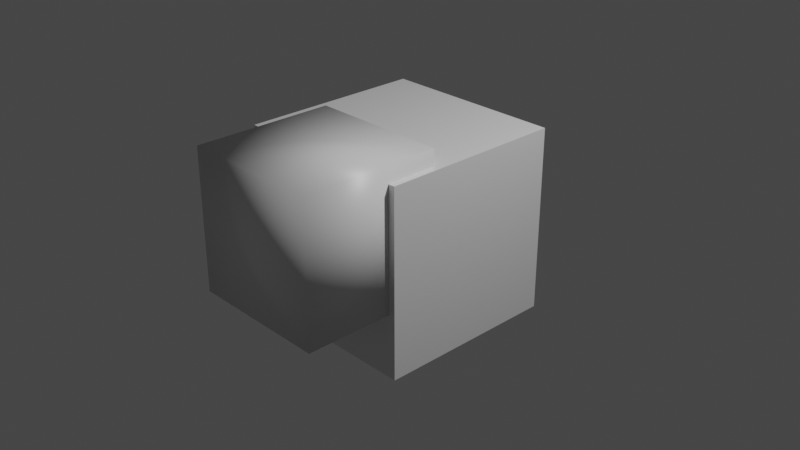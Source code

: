# Source: simple_house.blend  (saved by Blender 3.0.42; exported with 4.5.12 LTS)
import bpy
from mathutils import Matrix  # noqa: F401  (used for matrix-valued properties, if any)

bpy.ops.wm.read_factory_settings(use_empty=True)
scene = bpy.context.scene
scene.name = 'Scene'

# ---- collections
col_collection = bpy.data.collections.new('Collection'); scene.collection.children.link(col_collection)

# ---- materials (node trees are filled in below, after node groups)
mat_material = bpy.data.materials.new('Material')
mat_material.alpha_threshold = 0.0
mat_material.use_transparent_shadow = False
mat_material.line_color = (0.0, 0.0, 0.0, 1.0)

# ---- material node trees
mat_material.use_nodes = True; mat_material.node_tree.nodes.clear()
_N = mat_material.node_tree.nodes; _L = mat_material.node_tree.links
n0 = _N.new('ShaderNodeOutputMaterial'); n0.name = 'Material Output'; n0.location = (300, 300)
n1 = _N.new('ShaderNodeBsdfPrincipled'); n1.name = 'Principled BSDF'; n1.location = (10, 300)
n1.distribution = 'GGX'
n1.subsurface_method = 'RANDOM_WALK_SKIN'
n1.inputs[2].default_value = 0.4
n1.inputs[3].default_value = 1.45
n1.inputs[27].default_value = (0.0, 0.0, 0.0, 1.0)
n1.inputs[28].default_value = 1.0
_L.new(n1.outputs[0], n0.inputs[0])
n0.is_active_output = True

# ---- world
world_world = bpy.data.worlds.new('World'); scene.world = world_world
world_world.use_nodes = True; world_world.node_tree.nodes.clear()
_N = world_world.node_tree.nodes; _L = world_world.node_tree.links
n0 = _N.new('ShaderNodeOutputWorld'); n0.name = 'World Output'; n0.location = (300, 300)
n1 = _N.new('ShaderNodeBackground'); n1.name = 'Background'; n1.location = (10, 300)
n1.inputs[0].default_value = (0.05088, 0.05088, 0.05088, 1.0)
_L.new(n1.outputs[0], n0.inputs[0])
n0.is_active_output = True
world_world.color = (0.05088, 0.05088, 0.05088)
world_world.use_sun_shadow = False
world_world.sun_shadow_jitter_overblur = 0.0

# ---- cameras
cam_camera = bpy.data.cameras.new('Camera')
cam_camera.clip_end = 100.0
cam_camera.ortho_scale = 7.314

# ---- lights
light_light = bpy.data.lights.new('Light', 'POINT')
light_light.transmission_factor = 0.0
light_light.energy = 1000.0
light_light.shadow_soft_size = 0.1
light_light.shadow_maximum_resolution = 0.006
light_light.use_absolute_resolution = True

# ---- meshes
me_cube = bpy.data.meshes.new('Cube')
me_cube.from_pydata([(1.0, 1.0, 1.0), (1.0, 1.0, -1.0), (1.0, -1.0, 1.0), (1.0, -1.0, -1.0), (-1.0, 1.0, 1.0), (-1.0, 1.0, -1.0), (-1.0, -1.0, 1.0), (-1.0, -1.0, -1.0)], [], [(0, 4, 6, 2), (3, 2, 6, 7), (7, 6, 4, 5), (5, 1, 3, 7), (1, 0, 2, 3), (5, 4, 0, 1)])
_uv = me_cube.uv_layers.new(name='UVMap')
_uv.uv.foreach_set('vector', [0.625, 0.5, 0.875, 0.5, 0.875, 0.75, 0.625, 0.75, 0.375, 0.75, 0.625, 0.75, 0.625, 1.0, 0.375, 1.0, 0.375, 0.0, 0.625, 0.0, 0.625, 0.25, 0.375, 0.25, 0.125, 0.5, 0.375, 0.5, 0.375, 0.75, 0.125, 0.75, 0.375, 0.5, 0.625, 0.5, 0.625, 0.75, 0.375, 0.75, 0.375, 0.25, 0.625, 0.25, 0.625, 0.5, 0.375, 0.5])
me_cube.materials.append(mat_material)
me_cube.use_remesh_preserve_volume = False
me_cube.use_remesh_preserve_attributes = False
me_cube.use_mirror_vertex_groups = False
me_cube.update()
me_cube_001 = bpy.data.meshes.new('Cube.001')
me_cube_001.from_pydata([(1.0, 1.0, 1.0), (1.0, 1.0, -1.0), (1.0, -1.0, 1.0), (1.0, -1.0, -1.0), (-1.0, 1.0, 1.0), (-1.0, 1.0, -1.0), (-1.0, -1.0, 1.0), (-1.0, -1.0, -1.0)], [], [(0, 4, 6, 2), (3, 2, 6, 7), (7, 6, 4, 5), (5, 1, 3, 7), (1, 0, 2, 3), (5, 4, 0, 1)])
me_cube_001.polygons.foreach_set('use_smooth', [True] * 6)
_uv = me_cube_001.uv_layers.new(name='UVMap')
_uv.uv.foreach_set('vector', [0.625, 0.5, 0.875, 0.5, 0.875, 0.75, 0.625, 0.75, 0.375, 0.75, 0.625, 0.75, 0.625, 1.0, 0.375, 1.0, 0.375, 0.0, 0.625, 0.0, 0.625, 0.25, 0.375, 0.25, 0.125, 0.5, 0.375, 0.5, 0.375, 0.75, 0.125, 0.75, 0.375, 0.5, 0.625, 0.5, 0.625, 0.75, 0.375, 0.75, 0.375, 0.25, 0.625, 0.25, 0.625, 0.5, 0.375, 0.5])
me_cube_001.materials.append(mat_material)
me_cube_001.use_remesh_preserve_volume = False
me_cube_001.use_remesh_preserve_attributes = False
me_cube_001.use_mirror_vertex_groups = False
me_cube_001.update()

# ---- objects
ob_cube = bpy.data.objects.new('Cube', me_cube)
ob_light = bpy.data.objects.new('Light', light_light)
ob_camera = bpy.data.objects.new('Camera', cam_camera)
ob_cube_001 = bpy.data.objects.new('Cube.001', me_cube_001)

# ---- transforms, parenting, visibility, modifiers, constraints
ob_cube.location = (0.0, 0.0, 0.0)
ob_cube.lock_rotations_4d = False
ob_cube.empty_display_type = 'ARROWS'
ob_cube.lineart.crease_threshold = 0.0
_m = ob_cube.modifiers.new('Boolean', 'BOOLEAN')
_m.object = ob_cube_001
ob_light.location = (4.076, 1.005, 5.904)
ob_light.rotation_euler = (0.6503, 0.05522, 1.866)
ob_light.lock_rotations_4d = False
ob_light.empty_display_type = 'ARROWS'
ob_light.color = (0.0, 0.0, 0.0, 0.0)
ob_light.lineart.crease_threshold = 0.0
ob_camera.location = (7.359, -6.926, 4.958)
ob_camera.rotation_euler = (1.109, 0.0, 0.8149)
ob_camera.lock_rotations_4d = False
ob_camera.empty_display_type = 'ARROWS'
ob_camera.color = (0.0, 0.0, 0.0, 0.0)
ob_camera.display_type = 'WIRE'
ob_camera.lineart.crease_threshold = 0.0
ob_cube_001.location = (0.1787, -1.194, 0.4299)
ob_cube_001.scale = (0.7475, 0.7475, 0.7475)
ob_cube_001.lock_rotations_4d = False
ob_cube_001.empty_display_type = 'ARROWS'
ob_cube_001.lineart.crease_threshold = 0.0
_m = ob_cube_001.modifiers.new('Boolean', 'BOOLEAN')

# ---- collection membership
col_collection.objects.link(ob_cube)
col_collection.objects.link(ob_light)
col_collection.objects.link(ob_camera)
col_collection.objects.link(ob_cube_001)

# ---- scene / render settings (as saved in the file)
scene.camera = ob_camera
scene.frame_start = 1; scene.frame_end = 250; scene.frame_set(1)
scene.render.engine = 'BLENDER_EEVEE_NEXT'
scene.cycles.sampling_pattern = 'TABULATED_SOBOL'
scene.cycles.use_light_tree = False
scene.view_settings.view_transform = 'Filmic'
bpy.context.view_layer.update()
